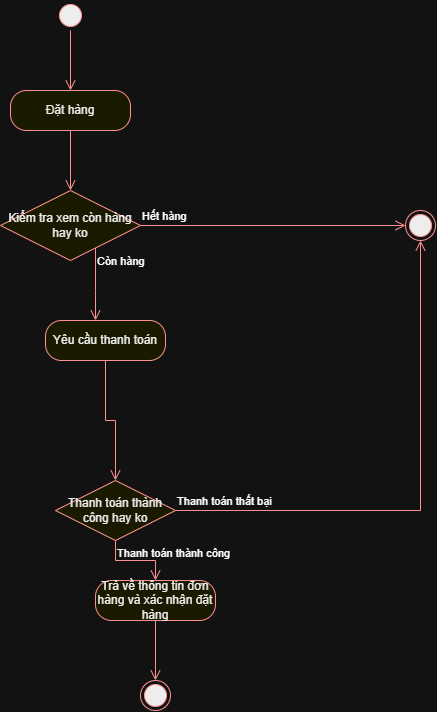

The diagram above was exported from draw.io. Its source (the exported page's mxGraphModel, read from the mxfile embedded in the PNG):
<mxGraphModel dx="1406" dy="780" grid="1" gridSize="10" guides="1" tooltips="1" connect="1" arrows="1" fold="1" page="1" pageScale="1" pageWidth="850" pageHeight="1100" math="0" shadow="0">
  <root>
    <mxCell id="0" />
    <mxCell id="1" parent="0" />
    <mxCell id="xN89bjkrzcnWdkTj37Le-1" parent="1" style="ellipse;html=1;shape=startState;fillColor=#000000;strokeColor=#ff0000;" value="" vertex="1">
      <mxGeometry height="30" width="30" x="100" y="390" as="geometry" />
    </mxCell>
    <mxCell id="xN89bjkrzcnWdkTj37Le-2" edge="1" parent="1" source="xN89bjkrzcnWdkTj37Le-1" style="edgeStyle=orthogonalEdgeStyle;html=1;verticalAlign=bottom;endArrow=open;endSize=8;strokeColor=#ff0000;rounded=0;" value="">
      <mxGeometry relative="1" as="geometry">
        <mxPoint x="115" y="480" as="targetPoint" />
      </mxGeometry>
    </mxCell>
    <mxCell id="xN89bjkrzcnWdkTj37Le-3" parent="1" style="rounded=1;whiteSpace=wrap;html=1;arcSize=40;fontColor=#000000;fillColor=#ffffc0;strokeColor=#ff0000;" value="Đặt hàng" vertex="1">
      <mxGeometry height="40" width="120" x="55" y="480" as="geometry" />
    </mxCell>
    <mxCell id="xN89bjkrzcnWdkTj37Le-4" edge="1" parent="1" source="xN89bjkrzcnWdkTj37Le-3" style="edgeStyle=orthogonalEdgeStyle;html=1;verticalAlign=bottom;endArrow=open;endSize=8;strokeColor=#ff0000;rounded=0;" value="">
      <mxGeometry relative="1" as="geometry">
        <mxPoint x="115" y="580" as="targetPoint" />
      </mxGeometry>
    </mxCell>
    <mxCell id="xN89bjkrzcnWdkTj37Le-5" parent="1" style="rhombus;whiteSpace=wrap;html=1;fontColor=#000000;fillColor=#ffffc0;strokeColor=#ff0000;" value="Kiểm tra xem còn hàng hay ko" vertex="1">
      <mxGeometry height="70" width="140" x="45" y="580" as="geometry" />
    </mxCell>
    <mxCell id="xN89bjkrzcnWdkTj37Le-6" edge="1" parent="1" source="xN89bjkrzcnWdkTj37Le-5" style="edgeStyle=orthogonalEdgeStyle;html=1;align=left;verticalAlign=bottom;endArrow=open;endSize=8;strokeColor=#ff0000;rounded=0;" value="Hết hàng">
      <mxGeometry relative="1" x="-1" as="geometry">
        <mxPoint x="450" y="615" as="targetPoint" />
      </mxGeometry>
    </mxCell>
    <mxCell id="xN89bjkrzcnWdkTj37Le-7" edge="1" parent="1" source="xN89bjkrzcnWdkTj37Le-5" style="edgeStyle=orthogonalEdgeStyle;html=1;align=left;verticalAlign=top;endArrow=open;endSize=8;strokeColor=#ff0000;rounded=0;" value="Còn hàng">
      <mxGeometry relative="1" x="-1" as="geometry">
        <Array as="points">
          <mxPoint x="140" y="680" />
        </Array>
        <mxPoint x="140" y="710" as="targetPoint" />
      </mxGeometry>
    </mxCell>
    <mxCell id="xN89bjkrzcnWdkTj37Le-9" parent="1" style="ellipse;html=1;shape=endState;fillColor=#000000;strokeColor=#ff0000;" value="" vertex="1">
      <mxGeometry height="30" width="30" x="450" y="600" as="geometry" />
    </mxCell>
    <mxCell id="xN89bjkrzcnWdkTj37Le-10" parent="1" style="rounded=1;whiteSpace=wrap;html=1;arcSize=40;fontColor=#000000;fillColor=#ffffc0;strokeColor=#ff0000;" value="Yêu cầu thanh toán" vertex="1">
      <mxGeometry height="40" width="120" x="90" y="710" as="geometry" />
    </mxCell>
    <mxCell id="xN89bjkrzcnWdkTj37Le-11" edge="1" parent="1" source="xN89bjkrzcnWdkTj37Le-10" style="edgeStyle=orthogonalEdgeStyle;html=1;verticalAlign=bottom;endArrow=open;endSize=8;strokeColor=#ff0000;rounded=0;entryX=0.5;entryY=0;entryDx=0;entryDy=0;" target="xN89bjkrzcnWdkTj37Le-12" value="">
      <mxGeometry relative="1" as="geometry">
        <mxPoint x="200" y="870" as="targetPoint" />
      </mxGeometry>
    </mxCell>
    <mxCell id="xN89bjkrzcnWdkTj37Le-12" parent="1" style="rhombus;whiteSpace=wrap;html=1;fontColor=#000000;fillColor=#ffffc0;strokeColor=#ff0000;" value="Thanh toán thành công hay ko" vertex="1">
      <mxGeometry height="60" width="120" x="100" y="870" as="geometry" />
    </mxCell>
    <mxCell id="xN89bjkrzcnWdkTj37Le-13" edge="1" parent="1" source="xN89bjkrzcnWdkTj37Le-12" style="edgeStyle=orthogonalEdgeStyle;html=1;align=left;verticalAlign=bottom;endArrow=open;endSize=8;strokeColor=#ff0000;rounded=0;entryX=0.5;entryY=1;entryDx=0;entryDy=0;" target="xN89bjkrzcnWdkTj37Le-9" value="Thanh toán thất bại">
      <mxGeometry relative="1" x="-1" as="geometry">
        <mxPoint x="340" y="890" as="targetPoint" />
      </mxGeometry>
    </mxCell>
    <mxCell id="xN89bjkrzcnWdkTj37Le-14" edge="1" parent="1" source="xN89bjkrzcnWdkTj37Le-12" style="edgeStyle=orthogonalEdgeStyle;html=1;align=left;verticalAlign=top;endArrow=open;endSize=8;strokeColor=#ff0000;rounded=0;" value="Thanh toán thành công">
      <mxGeometry relative="1" x="-1" as="geometry">
        <mxPoint x="200" y="970" as="targetPoint" />
      </mxGeometry>
    </mxCell>
    <mxCell id="xN89bjkrzcnWdkTj37Le-15" parent="1" style="rounded=1;whiteSpace=wrap;html=1;arcSize=40;fontColor=#000000;fillColor=#ffffc0;strokeColor=#ff0000;" value="Trả về thông tin đơn hàng và xác nhận đặt hàng" vertex="1">
      <mxGeometry height="40" width="120" x="140" y="970" as="geometry" />
    </mxCell>
    <mxCell id="xN89bjkrzcnWdkTj37Le-16" edge="1" parent="1" source="xN89bjkrzcnWdkTj37Le-15" style="edgeStyle=orthogonalEdgeStyle;html=1;verticalAlign=bottom;endArrow=open;endSize=8;strokeColor=#ff0000;rounded=0;" value="">
      <mxGeometry relative="1" as="geometry">
        <mxPoint x="200" y="1070" as="targetPoint" />
      </mxGeometry>
    </mxCell>
    <mxCell id="xN89bjkrzcnWdkTj37Le-17" parent="1" style="ellipse;html=1;shape=endState;fillColor=#000000;strokeColor=#ff0000;" value="" vertex="1">
      <mxGeometry height="30" width="30" x="185" y="1070" as="geometry" />
    </mxCell>
  </root>
</mxGraphModel>